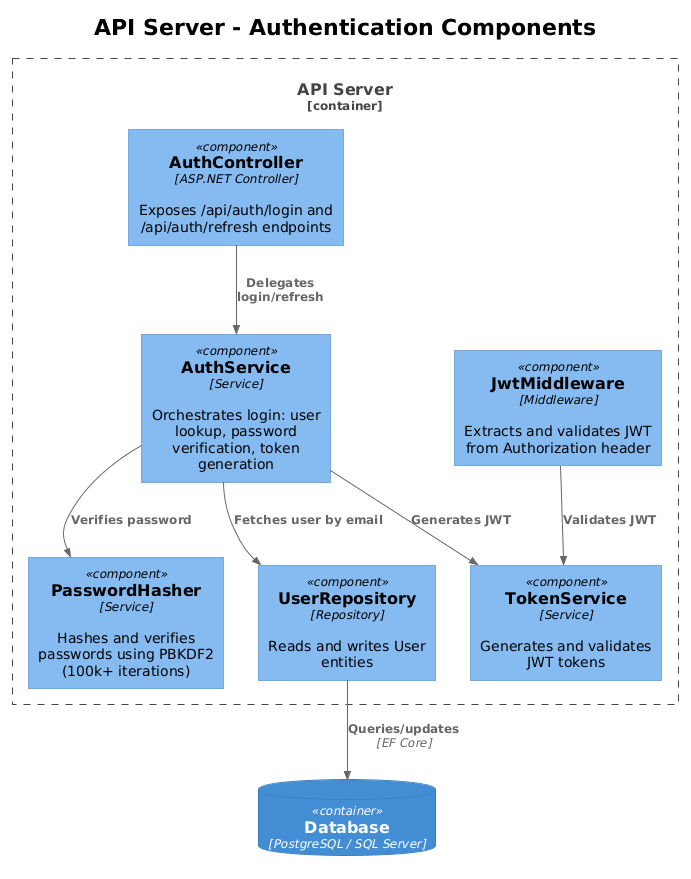

The diagram above was rendered by PlantUML. Its source (embedded in the PNG):
@startuml
!theme plain
!include <C4/C4_Component>

title API Server - Authentication Components

Container_Boundary(api, "API Server") {
    Component(ctrl, "AuthController", "ASP.NET Controller", "Exposes /api/auth/login and /api/auth/refresh endpoints")
    Component(svc, "AuthService", "Service", "Orchestrates login: user lookup, password verification, token generation")
    Component(token, "TokenService", "Service", "Generates and validates JWT tokens")
    Component(hasher, "PasswordHasher", "Service", "Hashes and verifies passwords using PBKDF2 (100k+ iterations)")
    Component(repo, "UserRepository", "Repository", "Reads and writes User entities")
    Component(mw, "JwtMiddleware", "Middleware", "Extracts and validates JWT from Authorization header")
}

ContainerDb(db, "Database", "PostgreSQL / SQL Server")

Rel(ctrl, svc, "Delegates login/refresh")
Rel(svc, repo, "Fetches user by email")
Rel(svc, hasher, "Verifies password")
Rel(svc, token, "Generates JWT")
Rel(mw, token, "Validates JWT")
Rel(repo, db, "Queries/updates", "EF Core")
@enduml